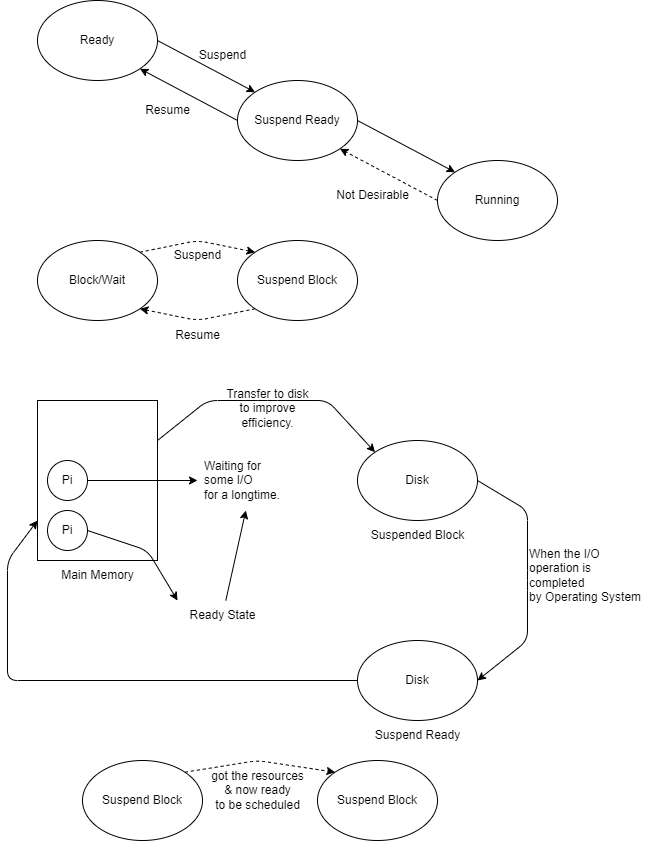

The diagram above was exported from draw.io. Its source (the exported page's mxGraphModel, read from the mxfile embedded in the PNG):
<mxGraphModel dx="477" dy="569" grid="1" gridSize="10" guides="1" tooltips="1" connect="1" arrows="1" fold="1" page="1" pageScale="1" pageWidth="850" pageHeight="1100" math="0" shadow="0">
  <root>
    <mxCell id="0" />
    <mxCell id="1" parent="0" />
    <mxCell id="5" style="edgeStyle=none;html=1;exitX=1;exitY=0.5;exitDx=0;exitDy=0;entryX=0;entryY=0;entryDx=0;entryDy=0;" edge="1" parent="1" source="2" target="3">
      <mxGeometry relative="1" as="geometry" />
    </mxCell>
    <mxCell id="2" value="Ready" style="ellipse;whiteSpace=wrap;html=1;" vertex="1" parent="1">
      <mxGeometry x="40" y="200" width="120" height="80" as="geometry" />
    </mxCell>
    <mxCell id="6" style="edgeStyle=none;html=1;exitX=1;exitY=0.5;exitDx=0;exitDy=0;entryX=0;entryY=0;entryDx=0;entryDy=0;" edge="1" parent="1" source="3" target="4">
      <mxGeometry relative="1" as="geometry" />
    </mxCell>
    <mxCell id="7" style="edgeStyle=none;html=1;exitX=0;exitY=0.5;exitDx=0;exitDy=0;entryX=1;entryY=1;entryDx=0;entryDy=0;" edge="1" parent="1" source="3" target="2">
      <mxGeometry relative="1" as="geometry" />
    </mxCell>
    <mxCell id="3" value="Suspend Ready" style="ellipse;whiteSpace=wrap;html=1;" vertex="1" parent="1">
      <mxGeometry x="240" y="280" width="120" height="80" as="geometry" />
    </mxCell>
    <mxCell id="8" style="edgeStyle=none;html=1;exitX=0;exitY=0.5;exitDx=0;exitDy=0;entryX=1;entryY=1;entryDx=0;entryDy=0;dashed=1;" edge="1" parent="1" source="4" target="3">
      <mxGeometry relative="1" as="geometry" />
    </mxCell>
    <mxCell id="4" value="Running" style="ellipse;whiteSpace=wrap;html=1;" vertex="1" parent="1">
      <mxGeometry x="440" y="360" width="120" height="80" as="geometry" />
    </mxCell>
    <mxCell id="9" value="Suspend" style="text;html=1;align=center;verticalAlign=middle;resizable=0;points=[];autosize=1;strokeColor=none;fillColor=none;" vertex="1" parent="1">
      <mxGeometry x="190" y="240" width="70" height="30" as="geometry" />
    </mxCell>
    <mxCell id="10" value="Resume" style="text;html=1;align=center;verticalAlign=middle;resizable=0;points=[];autosize=1;strokeColor=none;fillColor=none;" vertex="1" parent="1">
      <mxGeometry x="135" y="295" width="70" height="30" as="geometry" />
    </mxCell>
    <mxCell id="11" value="Not Desirable" style="text;html=1;align=center;verticalAlign=middle;resizable=0;points=[];autosize=1;strokeColor=none;fillColor=none;" vertex="1" parent="1">
      <mxGeometry x="325" y="380" width="100" height="30" as="geometry" />
    </mxCell>
    <mxCell id="15" style="edgeStyle=none;html=1;exitX=0;exitY=1;exitDx=0;exitDy=0;entryX=1;entryY=1;entryDx=0;entryDy=0;dashed=1;" edge="1" parent="1" source="12" target="13">
      <mxGeometry relative="1" as="geometry">
        <Array as="points">
          <mxPoint x="200" y="520" />
        </Array>
      </mxGeometry>
    </mxCell>
    <mxCell id="12" value="Suspend Block" style="ellipse;whiteSpace=wrap;html=1;" vertex="1" parent="1">
      <mxGeometry x="240" y="440" width="120" height="80" as="geometry" />
    </mxCell>
    <mxCell id="14" style="edgeStyle=none;html=1;exitX=1;exitY=0;exitDx=0;exitDy=0;entryX=0;entryY=0;entryDx=0;entryDy=0;dashed=1;" edge="1" parent="1" source="13" target="12">
      <mxGeometry relative="1" as="geometry">
        <Array as="points">
          <mxPoint x="200" y="440" />
        </Array>
      </mxGeometry>
    </mxCell>
    <mxCell id="13" value="Block/Wait" style="ellipse;whiteSpace=wrap;html=1;" vertex="1" parent="1">
      <mxGeometry x="40" y="440" width="120" height="80" as="geometry" />
    </mxCell>
    <mxCell id="16" value="Suspend" style="text;html=1;align=center;verticalAlign=middle;resizable=0;points=[];autosize=1;strokeColor=none;fillColor=none;" vertex="1" parent="1">
      <mxGeometry x="165" y="440" width="70" height="30" as="geometry" />
    </mxCell>
    <mxCell id="17" value="Resume" style="text;html=1;align=center;verticalAlign=middle;resizable=0;points=[];autosize=1;strokeColor=none;fillColor=none;" vertex="1" parent="1">
      <mxGeometry x="165" y="520" width="70" height="30" as="geometry" />
    </mxCell>
    <mxCell id="29" style="edgeStyle=none;html=1;exitX=1;exitY=0.25;exitDx=0;exitDy=0;entryX=0;entryY=0;entryDx=0;entryDy=0;" edge="1" parent="1" source="18" target="27">
      <mxGeometry relative="1" as="geometry">
        <Array as="points">
          <mxPoint x="210" y="600" />
          <mxPoint x="270" y="600" />
          <mxPoint x="330" y="600" />
        </Array>
      </mxGeometry>
    </mxCell>
    <mxCell id="18" value="" style="rounded=0;whiteSpace=wrap;html=1;" vertex="1" parent="1">
      <mxGeometry x="40" y="600" width="120" height="160" as="geometry" />
    </mxCell>
    <mxCell id="22" style="edgeStyle=none;html=1;exitX=1;exitY=0.5;exitDx=0;exitDy=0;" edge="1" parent="1" source="19">
      <mxGeometry relative="1" as="geometry">
        <mxPoint x="200" y="680" as="targetPoint" />
      </mxGeometry>
    </mxCell>
    <mxCell id="19" value="Pi" style="ellipse;whiteSpace=wrap;html=1;aspect=fixed;" vertex="1" parent="1">
      <mxGeometry x="50" y="660" width="40" height="40" as="geometry" />
    </mxCell>
    <mxCell id="24" style="edgeStyle=none;html=1;exitX=1;exitY=0.5;exitDx=0;exitDy=0;" edge="1" parent="1" source="20">
      <mxGeometry relative="1" as="geometry">
        <mxPoint x="180" y="800" as="targetPoint" />
        <Array as="points">
          <mxPoint x="150" y="750" />
        </Array>
      </mxGeometry>
    </mxCell>
    <mxCell id="20" value="Pi" style="ellipse;whiteSpace=wrap;html=1;aspect=fixed;" vertex="1" parent="1">
      <mxGeometry x="50" y="710" width="40" height="40" as="geometry" />
    </mxCell>
    <mxCell id="21" value="Main Memory" style="text;html=1;align=center;verticalAlign=middle;resizable=0;points=[];autosize=1;strokeColor=none;fillColor=none;" vertex="1" parent="1">
      <mxGeometry x="50" y="760" width="100" height="30" as="geometry" />
    </mxCell>
    <mxCell id="23" value="Waiting for&lt;br&gt;some I/O&lt;br&gt;for a longtime." style="text;html=1;align=left;verticalAlign=middle;resizable=0;points=[];autosize=1;strokeColor=none;fillColor=none;" vertex="1" parent="1">
      <mxGeometry x="205" y="650" width="100" height="60" as="geometry" />
    </mxCell>
    <mxCell id="26" value="" style="edgeStyle=none;html=1;" edge="1" parent="1" source="25" target="23">
      <mxGeometry relative="1" as="geometry" />
    </mxCell>
    <mxCell id="25" value="Ready State" style="text;html=1;align=center;verticalAlign=middle;resizable=0;points=[];autosize=1;strokeColor=none;fillColor=none;" vertex="1" parent="1">
      <mxGeometry x="180" y="800" width="90" height="30" as="geometry" />
    </mxCell>
    <mxCell id="31" style="edgeStyle=none;html=1;exitX=1;exitY=0.5;exitDx=0;exitDy=0;entryX=1;entryY=0.5;entryDx=0;entryDy=0;" edge="1" parent="1" source="27" target="32">
      <mxGeometry relative="1" as="geometry">
        <mxPoint x="580" y="860" as="targetPoint" />
        <Array as="points">
          <mxPoint x="530" y="710" />
          <mxPoint x="530" y="780" />
          <mxPoint x="530" y="840" />
        </Array>
      </mxGeometry>
    </mxCell>
    <mxCell id="27" value="Disk" style="ellipse;whiteSpace=wrap;html=1;" vertex="1" parent="1">
      <mxGeometry x="360" y="640" width="120" height="80" as="geometry" />
    </mxCell>
    <mxCell id="28" value="Suspended Block" style="text;html=1;align=center;verticalAlign=middle;resizable=0;points=[];autosize=1;strokeColor=none;fillColor=none;" vertex="1" parent="1">
      <mxGeometry x="360" y="720" width="120" height="30" as="geometry" />
    </mxCell>
    <mxCell id="30" value="Transfer to disk&lt;br&gt;to improve&lt;br&gt;efficiency." style="text;html=1;align=center;verticalAlign=middle;resizable=0;points=[];autosize=1;strokeColor=none;fillColor=none;" vertex="1" parent="1">
      <mxGeometry x="215" y="578" width="110" height="60" as="geometry" />
    </mxCell>
    <mxCell id="35" style="edgeStyle=none;html=1;exitX=0;exitY=0.5;exitDx=0;exitDy=0;entryX=0;entryY=0.75;entryDx=0;entryDy=0;" edge="1" parent="1" source="32" target="18">
      <mxGeometry relative="1" as="geometry">
        <Array as="points">
          <mxPoint x="10" y="880" />
          <mxPoint x="10" y="760" />
        </Array>
      </mxGeometry>
    </mxCell>
    <mxCell id="32" value="Disk" style="ellipse;whiteSpace=wrap;html=1;" vertex="1" parent="1">
      <mxGeometry x="360" y="840" width="120" height="80" as="geometry" />
    </mxCell>
    <mxCell id="33" value="When the I/O&lt;br&gt;operation is&amp;nbsp;&lt;br&gt;completed&lt;br&gt;by Operating System" style="text;html=1;align=left;verticalAlign=middle;resizable=0;points=[];autosize=1;strokeColor=none;fillColor=none;" vertex="1" parent="1">
      <mxGeometry x="530" y="740" width="140" height="70" as="geometry" />
    </mxCell>
    <mxCell id="34" value="Suspend Ready" style="text;html=1;align=center;verticalAlign=middle;resizable=0;points=[];autosize=1;strokeColor=none;fillColor=none;" vertex="1" parent="1">
      <mxGeometry x="365" y="920" width="110" height="30" as="geometry" />
    </mxCell>
    <mxCell id="38" style="edgeStyle=none;html=1;exitX=1;exitY=0;exitDx=0;exitDy=0;entryX=0;entryY=0;entryDx=0;entryDy=0;dashed=1;" edge="1" parent="1" source="36" target="37">
      <mxGeometry relative="1" as="geometry">
        <Array as="points">
          <mxPoint x="260" y="960" />
        </Array>
      </mxGeometry>
    </mxCell>
    <mxCell id="36" value="Suspend Block" style="ellipse;whiteSpace=wrap;html=1;" vertex="1" parent="1">
      <mxGeometry x="85" y="960" width="120" height="80" as="geometry" />
    </mxCell>
    <mxCell id="37" value="Suspend Block" style="ellipse;whiteSpace=wrap;html=1;" vertex="1" parent="1">
      <mxGeometry x="320" y="960" width="120" height="80" as="geometry" />
    </mxCell>
    <mxCell id="39" value="got the resources&lt;br&gt;&amp;amp; now ready&lt;br&gt;to be scheduled" style="text;html=1;align=center;verticalAlign=middle;resizable=0;points=[];autosize=1;strokeColor=none;fillColor=none;" vertex="1" parent="1">
      <mxGeometry x="200" y="960" width="120" height="60" as="geometry" />
    </mxCell>
  </root>
</mxGraphModel>